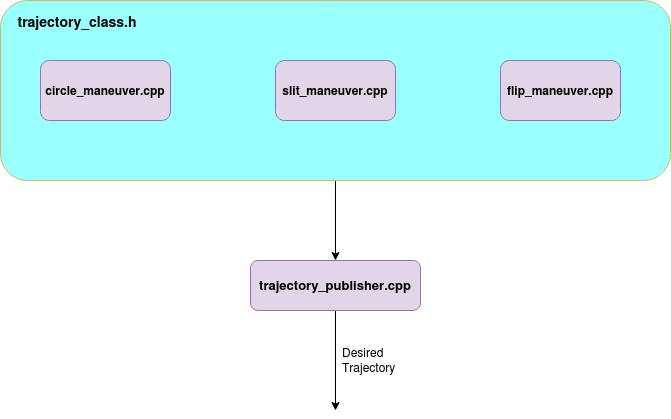

The diagram above was exported from draw.io. Its source (the exported page's mxGraphModel, read from the mxfile embedded in the PNG):
<mxGraphModel dx="811" dy="498" grid="1" gridSize="10" guides="1" tooltips="1" connect="1" arrows="1" fold="1" page="1" pageScale="1" pageWidth="850" pageHeight="1100" math="0" shadow="0">
  <root>
    <mxCell id="0" />
    <mxCell id="1" parent="0" />
    <mxCell id="AQ5POCD9kcWEuEW1KcTd-9" style="edgeStyle=orthogonalEdgeStyle;rounded=0;orthogonalLoop=1;jettySize=auto;html=1;" edge="1" parent="1" source="AQ5POCD9kcWEuEW1KcTd-7" target="AQ5POCD9kcWEuEW1KcTd-1">
      <mxGeometry relative="1" as="geometry" />
    </mxCell>
    <mxCell id="AQ5POCD9kcWEuEW1KcTd-7" value="" style="rounded=1;whiteSpace=wrap;html=1;strokeColor=#d6b656;fillColor=#99FFFF;" vertex="1" parent="1">
      <mxGeometry x="50" y="50" width="670" height="180" as="geometry" />
    </mxCell>
    <mxCell id="AQ5POCD9kcWEuEW1KcTd-10" style="edgeStyle=orthogonalEdgeStyle;rounded=0;orthogonalLoop=1;jettySize=auto;html=1;exitX=0.5;exitY=1;exitDx=0;exitDy=0;" edge="1" parent="1" source="AQ5POCD9kcWEuEW1KcTd-1">
      <mxGeometry relative="1" as="geometry">
        <mxPoint x="385" y="460" as="targetPoint" />
      </mxGeometry>
    </mxCell>
    <mxCell id="AQ5POCD9kcWEuEW1KcTd-1" value="&lt;font style=&quot;font-size: 13px&quot;&gt;&lt;b&gt;trajectory_publisher.cpp&lt;/b&gt;&lt;/font&gt;" style="rounded=1;whiteSpace=wrap;html=1;fillColor=#e1d5e7;strokeColor=#9673a6;" vertex="1" parent="1">
      <mxGeometry x="300" y="310" width="170" height="50" as="geometry" />
    </mxCell>
    <mxCell id="AQ5POCD9kcWEuEW1KcTd-2" value="&lt;b&gt;circle_maneuver.cpp&lt;/b&gt;" style="rounded=1;whiteSpace=wrap;html=1;fillColor=#e1d5e7;strokeColor=#9673a6;" vertex="1" parent="1">
      <mxGeometry x="90" y="110" width="130" height="60" as="geometry" />
    </mxCell>
    <mxCell id="AQ5POCD9kcWEuEW1KcTd-3" value="&lt;b&gt;slit_maneuver.cpp&lt;/b&gt;" style="rounded=1;whiteSpace=wrap;html=1;fillColor=#e1d5e7;strokeColor=#9673a6;" vertex="1" parent="1">
      <mxGeometry x="325" y="110" width="120" height="60" as="geometry" />
    </mxCell>
    <mxCell id="AQ5POCD9kcWEuEW1KcTd-4" value="&lt;b&gt;flip_maneuver.cpp&lt;/b&gt;" style="rounded=1;whiteSpace=wrap;html=1;fillColor=#e1d5e7;strokeColor=#9673a6;" vertex="1" parent="1">
      <mxGeometry x="550" y="110" width="120" height="60" as="geometry" />
    </mxCell>
    <mxCell id="AQ5POCD9kcWEuEW1KcTd-8" value="&lt;b&gt;&lt;font style=&quot;font-size: 14px&quot;&gt;trajectory_class.h&lt;/font&gt;&lt;/b&gt;" style="text;html=1;strokeColor=none;fillColor=none;align=center;verticalAlign=middle;whiteSpace=wrap;rounded=0;" vertex="1" parent="1">
      <mxGeometry x="67" y="52" width="120" height="40" as="geometry" />
    </mxCell>
    <mxCell id="AQ5POCD9kcWEuEW1KcTd-11" value="&lt;div align=&quot;left&quot;&gt;Desired &lt;br&gt;&lt;/div&gt;&lt;div align=&quot;left&quot;&gt;Trajectory&lt;/div&gt;" style="text;html=1;align=left;verticalAlign=middle;resizable=0;points=[];autosize=1;" vertex="1" parent="1">
      <mxGeometry x="390" y="395" width="70" height="30" as="geometry" />
    </mxCell>
  </root>
</mxGraphModel>